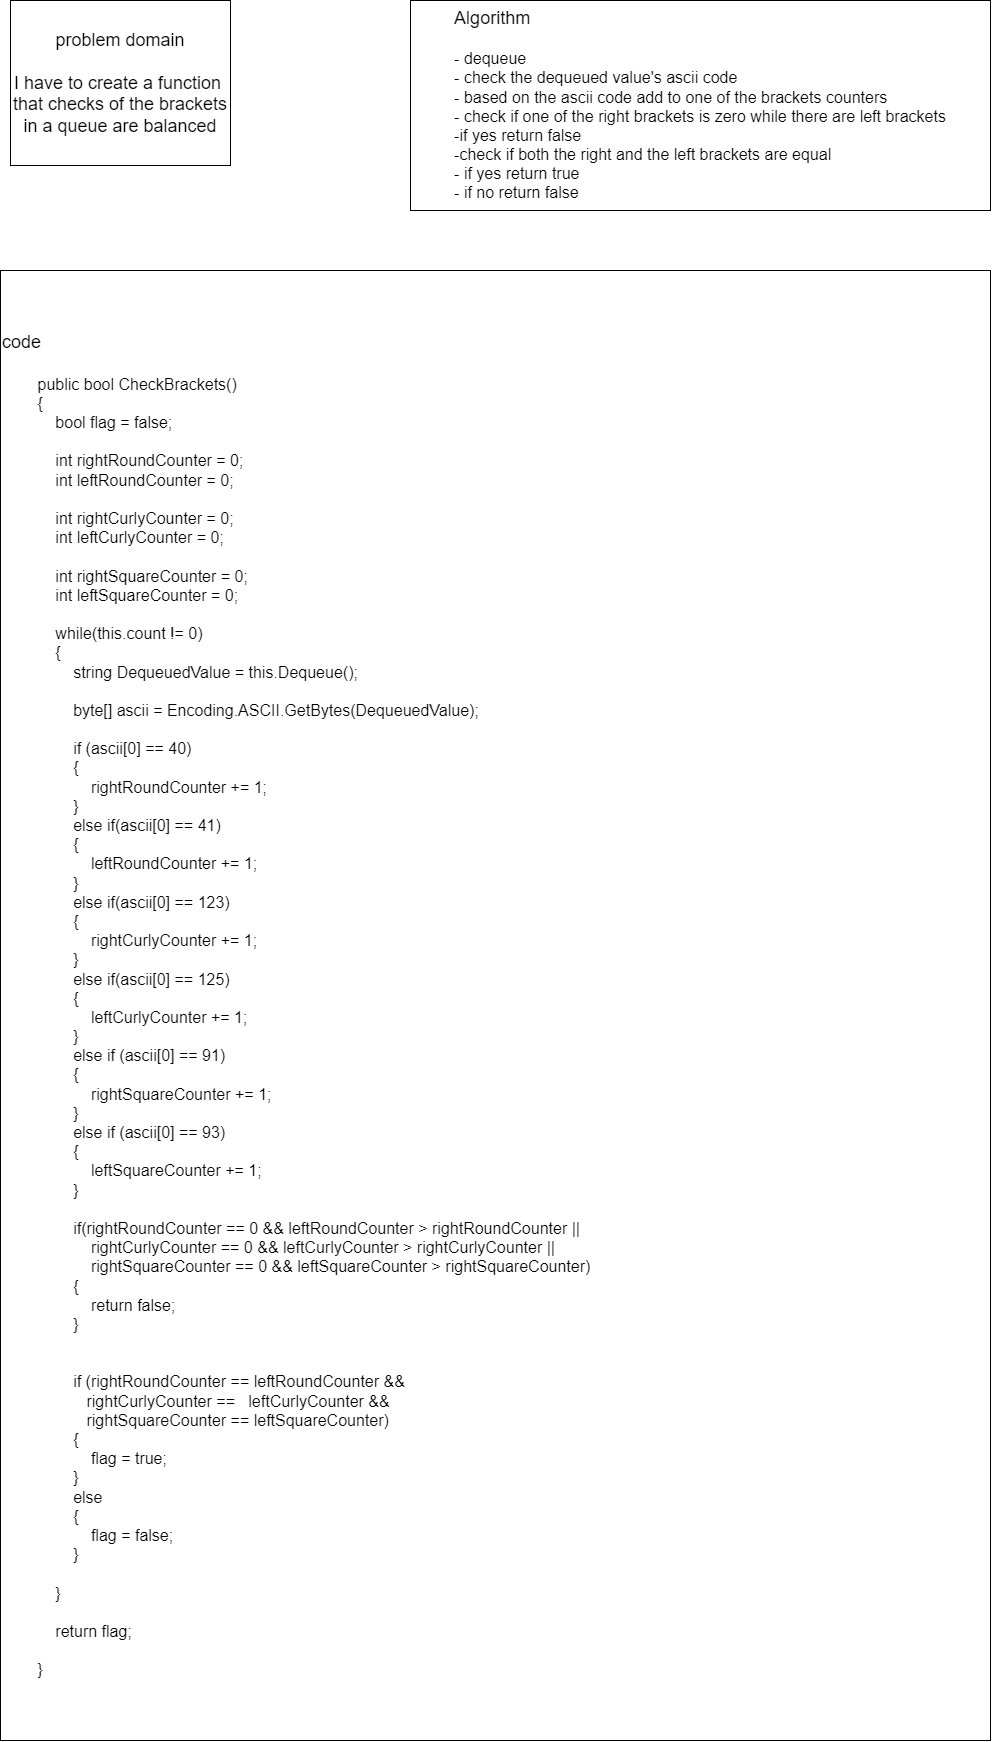

The diagram above was exported from draw.io. Its source (the exported page's mxGraphModel, read from the mxfile embedded in the PNG):
<mxGraphModel dx="3195" dy="1368" grid="1" gridSize="10" guides="1" tooltips="1" connect="1" arrows="1" fold="1" page="1" pageScale="1" pageWidth="827" pageHeight="1169" math="0" shadow="0">
  <root>
    <mxCell id="0" />
    <mxCell id="1" parent="0" />
    <mxCell id="iK-imw8W8hmdn5JMZSBV-1" value="&lt;font style=&quot;font-size: 18px&quot;&gt;problem domain&lt;br&gt;&lt;br&gt;I have to create a function&amp;nbsp; that checks of the brackets in a queue are balanced&lt;/font&gt;" style="rounded=0;whiteSpace=wrap;html=1;" vertex="1" parent="1">
      <mxGeometry x="130" y="180" width="220" height="165" as="geometry" />
    </mxCell>
    <mxCell id="iK-imw8W8hmdn5JMZSBV-2" value="&lt;div style=&quot;text-align: left&quot;&gt;&lt;span&gt;&lt;font style=&quot;font-size: 18px&quot;&gt;Algorithm&lt;/font&gt;&lt;/span&gt;&lt;/div&gt;&lt;div style=&quot;text-align: left&quot;&gt;&lt;font size=&quot;3&quot;&gt;&lt;br&gt;&lt;/font&gt;&lt;/div&gt;&lt;div style=&quot;text-align: left&quot;&gt;&lt;span&gt;&lt;font size=&quot;3&quot;&gt;- dequeue&lt;/font&gt;&lt;/span&gt;&lt;/div&gt;&lt;div style=&quot;text-align: left&quot;&gt;&lt;span&gt;&lt;font size=&quot;3&quot;&gt;- check the dequeued value's ascii code&lt;/font&gt;&lt;/span&gt;&lt;/div&gt;&lt;div style=&quot;text-align: left&quot;&gt;&lt;span&gt;&lt;font size=&quot;3&quot;&gt;- based on the ascii code add to one of the brackets counters&amp;nbsp;&lt;/font&gt;&lt;/span&gt;&lt;/div&gt;&lt;div style=&quot;text-align: left&quot;&gt;&lt;span&gt;&lt;font size=&quot;3&quot;&gt;- check if one of the right brackets is zero while there are left brackets&lt;/font&gt;&lt;/span&gt;&lt;/div&gt;&lt;div style=&quot;text-align: left&quot;&gt;&lt;span&gt;&lt;font size=&quot;3&quot;&gt;-if yes return false&lt;/font&gt;&lt;/span&gt;&lt;/div&gt;&lt;div style=&quot;text-align: left&quot;&gt;&lt;span&gt;&lt;font size=&quot;3&quot;&gt;-check if both the right and the left brackets are equal&lt;/font&gt;&lt;/span&gt;&lt;/div&gt;&lt;div style=&quot;text-align: left&quot;&gt;&lt;span&gt;&lt;font size=&quot;3&quot;&gt;- if yes return true&amp;nbsp;&lt;/font&gt;&lt;/span&gt;&lt;/div&gt;&lt;div style=&quot;text-align: left&quot;&gt;&lt;span&gt;&lt;font size=&quot;3&quot;&gt;- if no return false&lt;/font&gt;&lt;/span&gt;&lt;/div&gt;" style="rounded=0;whiteSpace=wrap;html=1;" vertex="1" parent="1">
      <mxGeometry x="530" y="180" width="580" height="210" as="geometry" />
    </mxCell>
    <mxCell id="iK-imw8W8hmdn5JMZSBV-3" value="&lt;font style=&quot;font-size: 18px&quot;&gt;code&amp;nbsp;&lt;br&gt;&lt;br&gt;&lt;/font&gt;&lt;div&gt;&lt;font size=&quot;3&quot;&gt;&amp;nbsp; &amp;nbsp; &amp;nbsp; &amp;nbsp; public bool CheckBrackets()&lt;/font&gt;&lt;/div&gt;&lt;div&gt;&lt;font size=&quot;3&quot;&gt;&amp;nbsp; &amp;nbsp; &amp;nbsp; &amp;nbsp; {&lt;/font&gt;&lt;/div&gt;&lt;div&gt;&lt;font size=&quot;3&quot;&gt;&amp;nbsp; &amp;nbsp; &amp;nbsp; &amp;nbsp; &amp;nbsp; &amp;nbsp; bool flag = false;&lt;/font&gt;&lt;/div&gt;&lt;div&gt;&lt;font size=&quot;3&quot;&gt;&amp;nbsp; &amp;nbsp; &amp;nbsp; &amp;nbsp; &amp;nbsp; &amp;nbsp;&amp;nbsp;&lt;/font&gt;&lt;/div&gt;&lt;div&gt;&lt;font size=&quot;3&quot;&gt;&amp;nbsp; &amp;nbsp; &amp;nbsp; &amp;nbsp; &amp;nbsp; &amp;nbsp; int rightRoundCounter = 0;&lt;/font&gt;&lt;/div&gt;&lt;div&gt;&lt;font size=&quot;3&quot;&gt;&amp;nbsp; &amp;nbsp; &amp;nbsp; &amp;nbsp; &amp;nbsp; &amp;nbsp; int leftRoundCounter = 0;&lt;/font&gt;&lt;/div&gt;&lt;div&gt;&lt;font size=&quot;3&quot;&gt;&lt;br&gt;&lt;/font&gt;&lt;/div&gt;&lt;div&gt;&lt;font size=&quot;3&quot;&gt;&amp;nbsp; &amp;nbsp; &amp;nbsp; &amp;nbsp; &amp;nbsp; &amp;nbsp; int rightCurlyCounter = 0;&lt;/font&gt;&lt;/div&gt;&lt;div&gt;&lt;font size=&quot;3&quot;&gt;&amp;nbsp; &amp;nbsp; &amp;nbsp; &amp;nbsp; &amp;nbsp; &amp;nbsp; int leftCurlyCounter = 0;&lt;/font&gt;&lt;/div&gt;&lt;div&gt;&lt;font size=&quot;3&quot;&gt;&lt;br&gt;&lt;/font&gt;&lt;/div&gt;&lt;div&gt;&lt;font size=&quot;3&quot;&gt;&amp;nbsp; &amp;nbsp; &amp;nbsp; &amp;nbsp; &amp;nbsp; &amp;nbsp; int rightSquareCounter = 0;&lt;/font&gt;&lt;/div&gt;&lt;div&gt;&lt;font size=&quot;3&quot;&gt;&amp;nbsp; &amp;nbsp; &amp;nbsp; &amp;nbsp; &amp;nbsp; &amp;nbsp; int leftSquareCounter = 0;&lt;/font&gt;&lt;/div&gt;&lt;div&gt;&lt;font size=&quot;3&quot;&gt;&lt;br&gt;&lt;/font&gt;&lt;/div&gt;&lt;div&gt;&lt;font size=&quot;3&quot;&gt;&amp;nbsp; &amp;nbsp; &amp;nbsp; &amp;nbsp; &amp;nbsp; &amp;nbsp; while(this.count != 0)&lt;/font&gt;&lt;/div&gt;&lt;div&gt;&lt;font size=&quot;3&quot;&gt;&amp;nbsp; &amp;nbsp; &amp;nbsp; &amp;nbsp; &amp;nbsp; &amp;nbsp; {&lt;/font&gt;&lt;/div&gt;&lt;div&gt;&lt;font size=&quot;3&quot;&gt;&amp;nbsp; &amp;nbsp; &amp;nbsp; &amp;nbsp; &amp;nbsp; &amp;nbsp; &amp;nbsp; &amp;nbsp; string DequeuedValue = this.Dequeue();&lt;/font&gt;&lt;/div&gt;&lt;div&gt;&lt;font size=&quot;3&quot;&gt;&amp;nbsp; &amp;nbsp; &amp;nbsp; &amp;nbsp; &amp;nbsp; &amp;nbsp; &amp;nbsp; &amp;nbsp;&lt;/font&gt;&lt;/div&gt;&lt;div&gt;&lt;font size=&quot;3&quot;&gt;&amp;nbsp; &amp;nbsp; &amp;nbsp; &amp;nbsp; &amp;nbsp; &amp;nbsp; &amp;nbsp; &amp;nbsp; byte[] ascii = Encoding.ASCII.GetBytes(DequeuedValue);&lt;/font&gt;&lt;/div&gt;&lt;div&gt;&lt;font size=&quot;3&quot;&gt;&amp;nbsp; &amp;nbsp; &amp;nbsp; &amp;nbsp; &amp;nbsp; &amp;nbsp; &amp;nbsp; &amp;nbsp;&amp;nbsp;&lt;/font&gt;&lt;/div&gt;&lt;div&gt;&lt;font size=&quot;3&quot;&gt;&amp;nbsp; &amp;nbsp; &amp;nbsp; &amp;nbsp; &amp;nbsp; &amp;nbsp; &amp;nbsp; &amp;nbsp; if (ascii[0] == 40)&lt;/font&gt;&lt;/div&gt;&lt;div&gt;&lt;font size=&quot;3&quot;&gt;&amp;nbsp; &amp;nbsp; &amp;nbsp; &amp;nbsp; &amp;nbsp; &amp;nbsp; &amp;nbsp; &amp;nbsp; {&lt;/font&gt;&lt;/div&gt;&lt;div&gt;&lt;font size=&quot;3&quot;&gt;&amp;nbsp; &amp;nbsp; &amp;nbsp; &amp;nbsp; &amp;nbsp; &amp;nbsp; &amp;nbsp; &amp;nbsp; &amp;nbsp; &amp;nbsp; rightRoundCounter += 1;&lt;/font&gt;&lt;/div&gt;&lt;div&gt;&lt;font size=&quot;3&quot;&gt;&amp;nbsp; &amp;nbsp; &amp;nbsp; &amp;nbsp; &amp;nbsp; &amp;nbsp; &amp;nbsp; &amp;nbsp; }&lt;/font&gt;&lt;/div&gt;&lt;div&gt;&lt;font size=&quot;3&quot;&gt;&amp;nbsp; &amp;nbsp; &amp;nbsp; &amp;nbsp; &amp;nbsp; &amp;nbsp; &amp;nbsp; &amp;nbsp; else if(ascii[0] == 41)&lt;/font&gt;&lt;/div&gt;&lt;div&gt;&lt;font size=&quot;3&quot;&gt;&amp;nbsp; &amp;nbsp; &amp;nbsp; &amp;nbsp; &amp;nbsp; &amp;nbsp; &amp;nbsp; &amp;nbsp; {&lt;/font&gt;&lt;/div&gt;&lt;div&gt;&lt;font size=&quot;3&quot;&gt;&amp;nbsp; &amp;nbsp; &amp;nbsp; &amp;nbsp; &amp;nbsp; &amp;nbsp; &amp;nbsp; &amp;nbsp; &amp;nbsp; &amp;nbsp; leftRoundCounter += 1;&lt;/font&gt;&lt;/div&gt;&lt;div&gt;&lt;font size=&quot;3&quot;&gt;&amp;nbsp; &amp;nbsp; &amp;nbsp; &amp;nbsp; &amp;nbsp; &amp;nbsp; &amp;nbsp; &amp;nbsp; }&lt;/font&gt;&lt;/div&gt;&lt;div&gt;&lt;font size=&quot;3&quot;&gt;&amp;nbsp; &amp;nbsp; &amp;nbsp; &amp;nbsp; &amp;nbsp; &amp;nbsp; &amp;nbsp; &amp;nbsp; else if(ascii[0] == 123)&lt;/font&gt;&lt;/div&gt;&lt;div&gt;&lt;font size=&quot;3&quot;&gt;&amp;nbsp; &amp;nbsp; &amp;nbsp; &amp;nbsp; &amp;nbsp; &amp;nbsp; &amp;nbsp; &amp;nbsp; {&lt;/font&gt;&lt;/div&gt;&lt;div&gt;&lt;font size=&quot;3&quot;&gt;&amp;nbsp; &amp;nbsp; &amp;nbsp; &amp;nbsp; &amp;nbsp; &amp;nbsp; &amp;nbsp; &amp;nbsp; &amp;nbsp; &amp;nbsp; rightCurlyCounter += 1;&lt;/font&gt;&lt;/div&gt;&lt;div&gt;&lt;font size=&quot;3&quot;&gt;&amp;nbsp; &amp;nbsp; &amp;nbsp; &amp;nbsp; &amp;nbsp; &amp;nbsp; &amp;nbsp; &amp;nbsp; }&lt;/font&gt;&lt;/div&gt;&lt;div&gt;&lt;font size=&quot;3&quot;&gt;&amp;nbsp; &amp;nbsp; &amp;nbsp; &amp;nbsp; &amp;nbsp; &amp;nbsp; &amp;nbsp; &amp;nbsp; else if(ascii[0] == 125)&lt;/font&gt;&lt;/div&gt;&lt;div&gt;&lt;font size=&quot;3&quot;&gt;&amp;nbsp; &amp;nbsp; &amp;nbsp; &amp;nbsp; &amp;nbsp; &amp;nbsp; &amp;nbsp; &amp;nbsp; {&lt;/font&gt;&lt;/div&gt;&lt;div&gt;&lt;font size=&quot;3&quot;&gt;&amp;nbsp; &amp;nbsp; &amp;nbsp; &amp;nbsp; &amp;nbsp; &amp;nbsp; &amp;nbsp; &amp;nbsp; &amp;nbsp; &amp;nbsp; leftCurlyCounter += 1;&lt;/font&gt;&lt;/div&gt;&lt;div&gt;&lt;font size=&quot;3&quot;&gt;&amp;nbsp; &amp;nbsp; &amp;nbsp; &amp;nbsp; &amp;nbsp; &amp;nbsp; &amp;nbsp; &amp;nbsp; }&lt;/font&gt;&lt;/div&gt;&lt;div&gt;&lt;font size=&quot;3&quot;&gt;&amp;nbsp; &amp;nbsp; &amp;nbsp; &amp;nbsp; &amp;nbsp; &amp;nbsp; &amp;nbsp; &amp;nbsp; else if (ascii[0] == 91)&lt;/font&gt;&lt;/div&gt;&lt;div&gt;&lt;font size=&quot;3&quot;&gt;&amp;nbsp; &amp;nbsp; &amp;nbsp; &amp;nbsp; &amp;nbsp; &amp;nbsp; &amp;nbsp; &amp;nbsp; {&lt;/font&gt;&lt;/div&gt;&lt;div&gt;&lt;font size=&quot;3&quot;&gt;&amp;nbsp; &amp;nbsp; &amp;nbsp; &amp;nbsp; &amp;nbsp; &amp;nbsp; &amp;nbsp; &amp;nbsp; &amp;nbsp; &amp;nbsp; rightSquareCounter += 1;&lt;/font&gt;&lt;/div&gt;&lt;div&gt;&lt;font size=&quot;3&quot;&gt;&amp;nbsp; &amp;nbsp; &amp;nbsp; &amp;nbsp; &amp;nbsp; &amp;nbsp; &amp;nbsp; &amp;nbsp; }&lt;/font&gt;&lt;/div&gt;&lt;div&gt;&lt;font size=&quot;3&quot;&gt;&amp;nbsp; &amp;nbsp; &amp;nbsp; &amp;nbsp; &amp;nbsp; &amp;nbsp; &amp;nbsp; &amp;nbsp; else if (ascii[0] == 93)&lt;/font&gt;&lt;/div&gt;&lt;div&gt;&lt;font size=&quot;3&quot;&gt;&amp;nbsp; &amp;nbsp; &amp;nbsp; &amp;nbsp; &amp;nbsp; &amp;nbsp; &amp;nbsp; &amp;nbsp; {&lt;/font&gt;&lt;/div&gt;&lt;div&gt;&lt;font size=&quot;3&quot;&gt;&amp;nbsp; &amp;nbsp; &amp;nbsp; &amp;nbsp; &amp;nbsp; &amp;nbsp; &amp;nbsp; &amp;nbsp; &amp;nbsp; &amp;nbsp; leftSquareCounter += 1;&lt;/font&gt;&lt;/div&gt;&lt;div&gt;&lt;font size=&quot;3&quot;&gt;&amp;nbsp; &amp;nbsp; &amp;nbsp; &amp;nbsp; &amp;nbsp; &amp;nbsp; &amp;nbsp; &amp;nbsp; }&lt;/font&gt;&lt;/div&gt;&lt;div&gt;&lt;font size=&quot;3&quot;&gt;&lt;br&gt;&lt;/font&gt;&lt;/div&gt;&lt;div&gt;&lt;font size=&quot;3&quot;&gt;&amp;nbsp; &amp;nbsp; &amp;nbsp; &amp;nbsp; &amp;nbsp; &amp;nbsp; &amp;nbsp; &amp;nbsp; if(rightRoundCounter == 0 &amp;amp;&amp;amp; leftRoundCounter &amp;gt; rightRoundCounter ||&amp;nbsp;&lt;/font&gt;&lt;/div&gt;&lt;div&gt;&lt;font size=&quot;3&quot;&gt;&amp;nbsp; &amp;nbsp; &amp;nbsp; &amp;nbsp; &amp;nbsp; &amp;nbsp; &amp;nbsp; &amp;nbsp; &amp;nbsp; &amp;nbsp; rightCurlyCounter == 0 &amp;amp;&amp;amp; leftCurlyCounter &amp;gt; rightCurlyCounter ||&lt;/font&gt;&lt;/div&gt;&lt;div&gt;&lt;font size=&quot;3&quot;&gt;&amp;nbsp; &amp;nbsp; &amp;nbsp; &amp;nbsp; &amp;nbsp; &amp;nbsp; &amp;nbsp; &amp;nbsp; &amp;nbsp; &amp;nbsp; rightSquareCounter == 0 &amp;amp;&amp;amp; leftSquareCounter &amp;gt; rightSquareCounter)&lt;/font&gt;&lt;/div&gt;&lt;div&gt;&lt;font size=&quot;3&quot;&gt;&amp;nbsp; &amp;nbsp; &amp;nbsp; &amp;nbsp; &amp;nbsp; &amp;nbsp; &amp;nbsp; &amp;nbsp; {&lt;/font&gt;&lt;/div&gt;&lt;div&gt;&lt;font size=&quot;3&quot;&gt;&amp;nbsp; &amp;nbsp; &amp;nbsp; &amp;nbsp; &amp;nbsp; &amp;nbsp; &amp;nbsp; &amp;nbsp; &amp;nbsp; &amp;nbsp; return false;&lt;/font&gt;&lt;/div&gt;&lt;div&gt;&lt;font size=&quot;3&quot;&gt;&amp;nbsp; &amp;nbsp; &amp;nbsp; &amp;nbsp; &amp;nbsp; &amp;nbsp; &amp;nbsp; &amp;nbsp; }&lt;/font&gt;&lt;/div&gt;&lt;div&gt;&lt;font size=&quot;3&quot;&gt;&lt;br&gt;&lt;/font&gt;&lt;/div&gt;&lt;div&gt;&lt;font size=&quot;3&quot;&gt;&lt;br&gt;&lt;/font&gt;&lt;/div&gt;&lt;div&gt;&lt;font size=&quot;3&quot;&gt;&amp;nbsp; &amp;nbsp; &amp;nbsp; &amp;nbsp; &amp;nbsp; &amp;nbsp; &amp;nbsp; &amp;nbsp; if (rightRoundCounter == leftRoundCounter &amp;amp;&amp;amp;&lt;/font&gt;&lt;/div&gt;&lt;div&gt;&lt;font size=&quot;3&quot;&gt;&amp;nbsp; &amp;nbsp; &amp;nbsp; &amp;nbsp; &amp;nbsp; &amp;nbsp; &amp;nbsp; &amp;nbsp; &amp;nbsp; &amp;nbsp;rightCurlyCounter ==&amp;nbsp; &amp;nbsp;leftCurlyCounter &amp;amp;&amp;amp;&lt;/font&gt;&lt;/div&gt;&lt;div&gt;&lt;font size=&quot;3&quot;&gt;&amp;nbsp; &amp;nbsp; &amp;nbsp; &amp;nbsp; &amp;nbsp; &amp;nbsp; &amp;nbsp; &amp;nbsp; &amp;nbsp; &amp;nbsp;rightSquareCounter == leftSquareCounter)&lt;/font&gt;&lt;/div&gt;&lt;div&gt;&lt;font size=&quot;3&quot;&gt;&amp;nbsp; &amp;nbsp; &amp;nbsp; &amp;nbsp; &amp;nbsp; &amp;nbsp; &amp;nbsp; &amp;nbsp; {&lt;/font&gt;&lt;/div&gt;&lt;div&gt;&lt;font size=&quot;3&quot;&gt;&amp;nbsp; &amp;nbsp; &amp;nbsp; &amp;nbsp; &amp;nbsp; &amp;nbsp; &amp;nbsp; &amp;nbsp; &amp;nbsp; &amp;nbsp; flag = true;&lt;/font&gt;&lt;/div&gt;&lt;div&gt;&lt;font size=&quot;3&quot;&gt;&amp;nbsp; &amp;nbsp; &amp;nbsp; &amp;nbsp; &amp;nbsp; &amp;nbsp; &amp;nbsp; &amp;nbsp; }&lt;/font&gt;&lt;/div&gt;&lt;div&gt;&lt;font size=&quot;3&quot;&gt;&amp;nbsp; &amp;nbsp; &amp;nbsp; &amp;nbsp; &amp;nbsp; &amp;nbsp; &amp;nbsp; &amp;nbsp; else&lt;/font&gt;&lt;/div&gt;&lt;div&gt;&lt;font size=&quot;3&quot;&gt;&amp;nbsp; &amp;nbsp; &amp;nbsp; &amp;nbsp; &amp;nbsp; &amp;nbsp; &amp;nbsp; &amp;nbsp; {&lt;/font&gt;&lt;/div&gt;&lt;div&gt;&lt;font size=&quot;3&quot;&gt;&amp;nbsp; &amp;nbsp; &amp;nbsp; &amp;nbsp; &amp;nbsp; &amp;nbsp; &amp;nbsp; &amp;nbsp; &amp;nbsp; &amp;nbsp; flag = false;&lt;/font&gt;&lt;/div&gt;&lt;div&gt;&lt;font size=&quot;3&quot;&gt;&amp;nbsp; &amp;nbsp; &amp;nbsp; &amp;nbsp; &amp;nbsp; &amp;nbsp; &amp;nbsp; &amp;nbsp; }&lt;/font&gt;&lt;/div&gt;&lt;div&gt;&lt;font size=&quot;3&quot;&gt;&lt;br&gt;&lt;/font&gt;&lt;/div&gt;&lt;div&gt;&lt;font size=&quot;3&quot;&gt;&amp;nbsp; &amp;nbsp; &amp;nbsp; &amp;nbsp; &amp;nbsp; &amp;nbsp; }&lt;/font&gt;&lt;/div&gt;&lt;div&gt;&lt;font size=&quot;3&quot;&gt;&lt;br&gt;&lt;/font&gt;&lt;/div&gt;&lt;div&gt;&lt;font size=&quot;3&quot;&gt;&amp;nbsp; &amp;nbsp; &amp;nbsp; &amp;nbsp; &amp;nbsp; &amp;nbsp; return flag;&lt;/font&gt;&lt;/div&gt;&lt;div&gt;&lt;font size=&quot;3&quot;&gt;&lt;br&gt;&lt;/font&gt;&lt;/div&gt;&lt;div&gt;&lt;font size=&quot;3&quot;&gt;&amp;nbsp; &amp;nbsp; &amp;nbsp; &amp;nbsp; }&lt;/font&gt;&lt;/div&gt;" style="rounded=0;whiteSpace=wrap;html=1;align=left;" vertex="1" parent="1">
      <mxGeometry x="120" y="450" width="990" height="1470" as="geometry" />
    </mxCell>
  </root>
</mxGraphModel>